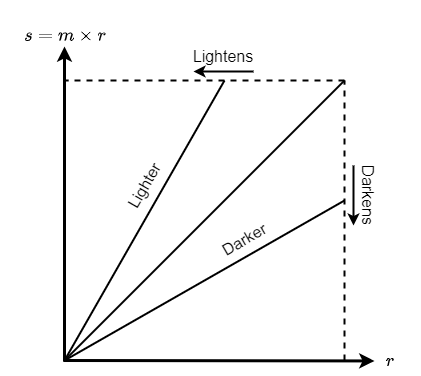

The diagram above was exported from draw.io. Its source (the exported page's mxGraphModel, read from the mxfile embedded in the PNG):
<mxGraphModel dx="1422" dy="857" grid="1" gridSize="10" guides="1" tooltips="1" connect="1" arrows="1" fold="1" page="1" pageScale="1" pageWidth="850" pageHeight="1100" math="1" shadow="0">
  <root>
    <mxCell id="0" />
    <mxCell id="1" parent="0" />
    <object label="" y-axis="y-axis" id="0mszzvYzZJ6gEcg2tgos-1">
      <mxCell style="endArrow=classic;html=1;rounded=0;strokeWidth=3;fontFamily=Helvetica;" parent="1" edge="1">
        <mxGeometry width="50" height="50" relative="1" as="geometry">
          <mxPoint x="400" y="361" as="sourcePoint" />
          <mxPoint x="400" y="46" as="targetPoint" />
        </mxGeometry>
      </mxCell>
    </object>
    <mxCell id="0mszzvYzZJ6gEcg2tgos-2" value="" style="endArrow=classic;html=1;rounded=0;strokeWidth=3;" parent="1" edge="1">
      <mxGeometry width="50" height="50" relative="1" as="geometry">
        <mxPoint x="399" y="360" as="sourcePoint" />
        <mxPoint x="710" y="360.4405099150142" as="targetPoint" />
      </mxGeometry>
    </mxCell>
    <mxCell id="0mszzvYzZJ6gEcg2tgos-4" value="$$s = m \times r$$" style="text;html=1;strokeColor=none;fillColor=none;align=center;verticalAlign=middle;whiteSpace=wrap;rounded=0;fontSize=16;fontStyle=1" parent="1" vertex="1">
      <mxGeometry x="336" width="130" height="70" as="geometry" />
    </mxCell>
    <mxCell id="0mszzvYzZJ6gEcg2tgos-9" value="$$r$$" style="text;html=1;strokeColor=none;fillColor=none;align=center;verticalAlign=middle;whiteSpace=wrap;rounded=0;fontSize=16;" parent="1" vertex="1">
      <mxGeometry x="696" y="345" width="60" height="30" as="geometry" />
    </mxCell>
    <mxCell id="0mszzvYzZJ6gEcg2tgos-11" value="" style="endArrow=none;dashed=1;html=1;rounded=0;fontSize=16;strokeWidth=2;" parent="1" edge="1">
      <mxGeometry width="50" height="50" relative="1" as="geometry">
        <mxPoint x="680" y="80" as="sourcePoint" />
        <mxPoint x="400" y="80" as="targetPoint" />
      </mxGeometry>
    </mxCell>
    <mxCell id="0mszzvYzZJ6gEcg2tgos-12" value="" style="endArrow=none;dashed=1;html=1;rounded=0;fontSize=16;strokeWidth=2;" parent="1" edge="1">
      <mxGeometry width="50" height="50" relative="1" as="geometry">
        <mxPoint x="680" y="360" as="sourcePoint" />
        <mxPoint x="680" y="80" as="targetPoint" />
      </mxGeometry>
    </mxCell>
    <mxCell id="0mszzvYzZJ6gEcg2tgos-13" value="" style="endArrow=none;html=1;rounded=0;fontSize=16;strokeWidth=2;" parent="1" edge="1">
      <mxGeometry width="50" height="50" relative="1" as="geometry">
        <mxPoint x="400" y="360" as="sourcePoint" />
        <mxPoint x="680" y="80" as="targetPoint" />
      </mxGeometry>
    </mxCell>
    <mxCell id="0mszzvYzZJ6gEcg2tgos-14" value="" style="endArrow=none;html=1;rounded=0;fontSize=16;strokeWidth=2;" parent="1" edge="1">
      <mxGeometry width="50" height="50" relative="1" as="geometry">
        <mxPoint x="400" y="360" as="sourcePoint" />
        <mxPoint x="560" y="80" as="targetPoint" />
      </mxGeometry>
    </mxCell>
    <mxCell id="0mszzvYzZJ6gEcg2tgos-15" value="" style="endArrow=none;html=1;rounded=0;fontSize=16;strokeWidth=2;" parent="1" edge="1">
      <mxGeometry width="50" height="50" relative="1" as="geometry">
        <mxPoint x="400" y="360" as="sourcePoint" />
        <mxPoint x="680" y="200" as="targetPoint" />
      </mxGeometry>
    </mxCell>
    <mxCell id="0mszzvYzZJ6gEcg2tgos-18" value="Lightens" style="text;html=1;strokeColor=none;fillColor=none;align=center;verticalAlign=middle;whiteSpace=wrap;rounded=0;fontSize=16;" parent="1" vertex="1">
      <mxGeometry x="529" y="41" width="60" height="30" as="geometry" />
    </mxCell>
    <mxCell id="0mszzvYzZJ6gEcg2tgos-22" value="Lighter" style="text;html=1;strokeColor=none;fillColor=none;align=center;verticalAlign=middle;whiteSpace=wrap;rounded=0;fontSize=16;rotation=-60;" parent="1" vertex="1">
      <mxGeometry x="450" y="170" width="60" height="30" as="geometry" />
    </mxCell>
    <mxCell id="0mszzvYzZJ6gEcg2tgos-23" value="Darker" style="text;html=1;strokeColor=none;fillColor=none;align=center;verticalAlign=middle;whiteSpace=wrap;rounded=0;fontSize=16;rotation=-30;" parent="1" vertex="1">
      <mxGeometry x="550" y="224" width="60" height="30" as="geometry" />
    </mxCell>
    <mxCell id="0mszzvYzZJ6gEcg2tgos-24" value="Darkens" style="text;html=1;strokeColor=none;fillColor=none;align=center;verticalAlign=middle;whiteSpace=wrap;rounded=0;fontSize=16;rotation=90;" parent="1" vertex="1">
      <mxGeometry x="674" y="180" width="60" height="30" as="geometry" />
    </mxCell>
    <mxCell id="3HZe1O9y_lSw3jk0KAaY-1" value="" style="endArrow=classic;html=1;rounded=0;exitX=1;exitY=1;exitDx=0;exitDy=0;entryX=0;entryY=1;entryDx=0;entryDy=0;strokeWidth=2;" parent="1" source="0mszzvYzZJ6gEcg2tgos-18" target="0mszzvYzZJ6gEcg2tgos-18" edge="1">
      <mxGeometry width="50" height="50" relative="1" as="geometry">
        <mxPoint x="400" y="460" as="sourcePoint" />
        <mxPoint x="450" y="410" as="targetPoint" />
      </mxGeometry>
    </mxCell>
    <mxCell id="3HZe1O9y_lSw3jk0KAaY-2" value="" style="endArrow=classic;html=1;rounded=0;strokeWidth=2;exitX=0;exitY=1;exitDx=0;exitDy=0;entryX=1;entryY=1;entryDx=0;entryDy=0;" parent="1" source="0mszzvYzZJ6gEcg2tgos-24" target="0mszzvYzZJ6gEcg2tgos-24" edge="1">
      <mxGeometry width="50" height="50" relative="1" as="geometry">
        <mxPoint x="400" y="460" as="sourcePoint" />
        <mxPoint x="450" y="410" as="targetPoint" />
      </mxGeometry>
    </mxCell>
  </root>
</mxGraphModel>